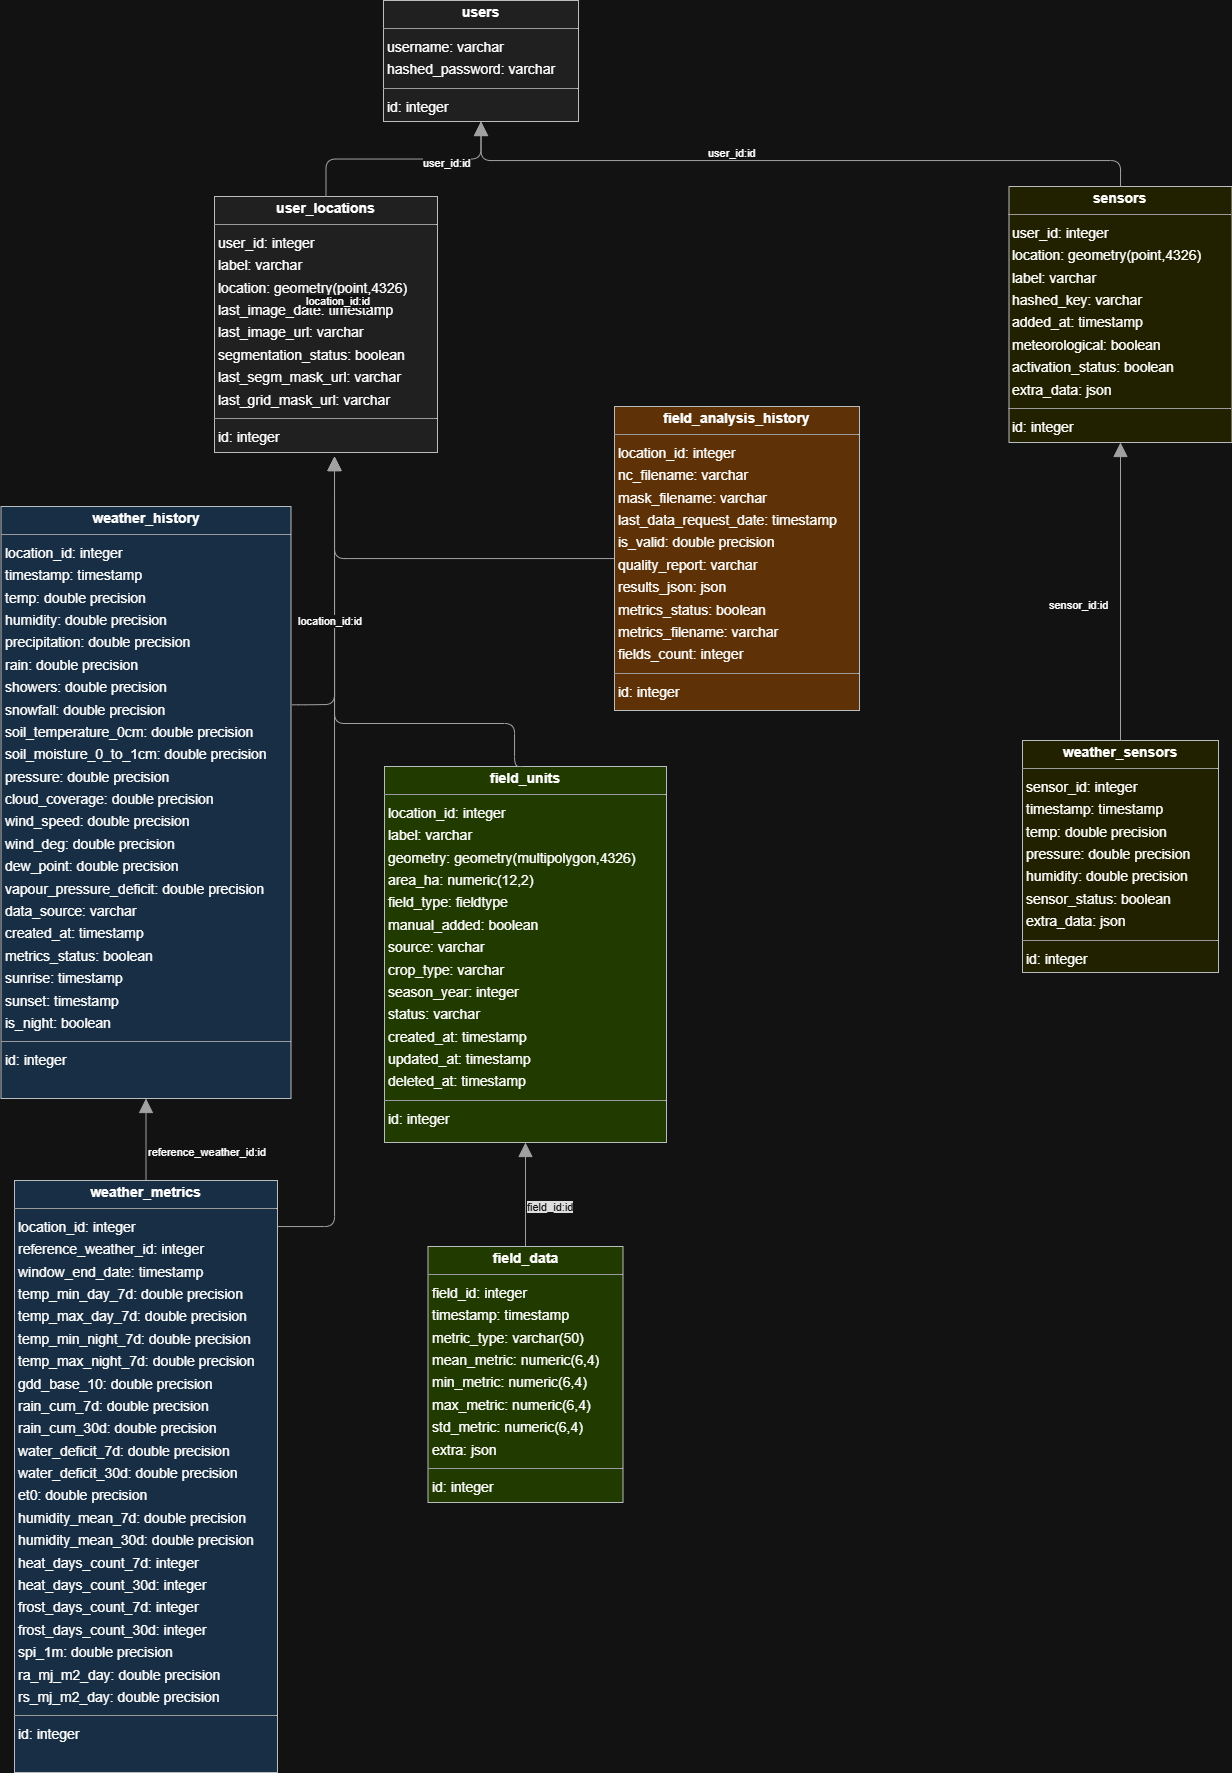

The diagram above was exported from draw.io. Its source (the exported page's mxGraphModel, read from the mxfile embedded in the PNG):
<mxGraphModel dx="2411" dy="1291" grid="1" gridSize="10" guides="1" tooltips="1" connect="1" arrows="1" fold="1" page="0" pageScale="1" pageWidth="827" pageHeight="1169" background="none" math="0" shadow="0">
  <root>
    <mxCell id="0" />
    <mxCell id="1" parent="0" />
    <mxCell id="nZ8lDhq_FhWNrlGaCSVr-3" edge="1" parent="1" source="node2" style="edgeStyle=orthogonalEdgeStyle;rounded=1;orthogonalLoop=1;jettySize=auto;html=1;dashed=0;strokeColor=#595959;align=center;verticalAlign=middle;fontFamily=Helvetica;fontSize=11;fontColor=default;labelBackgroundColor=default;startArrow=none;endArrow=block;endSize=12;">
      <mxGeometry relative="1" as="geometry">
        <Array as="points">
          <mxPoint x="-150" y="262" />
        </Array>
        <mxPoint x="-150" y="160" as="targetPoint" />
      </mxGeometry>
    </mxCell>
    <mxCell id="node2" parent="1" style="verticalAlign=top;align=left;overflow=fill;fontSize=14;fontFamily=Helvetica;html=1;rounded=0;shadow=0;comic=0;labelBackgroundColor=none;strokeWidth=1;fillColor=#ffcc99;strokeColor=#36393d;" value="&lt;p style=&quot;margin:0px;margin-top:4px;text-align:center;&quot;&gt;&lt;b&gt;field_analysis_history&lt;/b&gt;&lt;/p&gt;&lt;hr size=&quot;1&quot;/&gt;&lt;p style=&quot;margin:0 0 0 4px;line-height:1.6;&quot;&gt; location_id: integer&lt;br/&gt; nc_filename: varchar&lt;br/&gt; mask_filename: varchar&lt;br/&gt; last_data_request_date: timestamp&lt;br/&gt; is_valid: double precision&lt;br/&gt; quality_report: varchar&lt;br/&gt; results_json: json&lt;br/&gt; metrics_status: boolean&lt;br/&gt; metrics_filename: varchar&lt;br/&gt; fields_count: integer&lt;/p&gt;&lt;hr size=&quot;1&quot;/&gt;&lt;p style=&quot;margin:0 0 0 4px;line-height:1.6;&quot;&gt; id: integer&lt;/p&gt;" vertex="1">
      <mxGeometry height="304" width="245" x="130" y="110" as="geometry" />
    </mxCell>
    <mxCell id="node8" parent="1" style="verticalAlign=top;align=left;overflow=fill;fontSize=14;fontFamily=Helvetica;html=1;rounded=0;shadow=0;comic=0;labelBackgroundColor=none;strokeWidth=1;fillColor=#cdeb8b;strokeColor=#36393d;" value="&lt;p style=&quot;margin:0px;margin-top:4px;text-align:center;&quot;&gt;&lt;b&gt;field_data&lt;/b&gt;&lt;/p&gt;&lt;hr size=&quot;1&quot;/&gt;&lt;p style=&quot;margin:0 0 0 4px;line-height:1.6;&quot;&gt; field_id: integer&lt;br/&gt; timestamp: timestamp&lt;br/&gt; metric_type: varchar(50)&lt;br/&gt; mean_metric: numeric(6,4)&lt;br/&gt; min_metric: numeric(6,4)&lt;br/&gt; max_metric: numeric(6,4)&lt;br/&gt; std_metric: numeric(6,4)&lt;br/&gt; extra: json&lt;/p&gt;&lt;hr size=&quot;1&quot;/&gt;&lt;p style=&quot;margin:0 0 0 4px;line-height:1.6;&quot;&gt; id: integer&lt;/p&gt;" vertex="1">
      <mxGeometry height="256" width="195" x="-56.5" y="950" as="geometry" />
    </mxCell>
    <mxCell id="node4" parent="1" style="verticalAlign=top;align=left;overflow=fill;fontSize=14;fontFamily=Helvetica;html=1;rounded=0;shadow=0;comic=0;labelBackgroundColor=none;strokeWidth=1;fillColor=#cdeb8b;strokeColor=#36393d;" value="&lt;p style=&quot;margin:0px;margin-top:4px;text-align:center;&quot;&gt;&lt;b&gt;field_units&lt;/b&gt;&lt;/p&gt;&lt;hr size=&quot;1&quot;/&gt;&lt;p style=&quot;margin:0 0 0 4px;line-height:1.6;&quot;&gt; location_id: integer&lt;br/&gt; label: varchar&lt;br/&gt; geometry: geometry(multipolygon,4326)&lt;br/&gt; area_ha: numeric(12,2)&lt;br/&gt; field_type: fieldtype&lt;br/&gt; manual_added: boolean&lt;br/&gt; source: varchar&lt;br/&gt; crop_type: varchar&lt;br/&gt; season_year: integer&lt;br/&gt; status: varchar&lt;br/&gt; created_at: timestamp&lt;br/&gt; updated_at: timestamp&lt;br/&gt; deleted_at: timestamp&lt;/p&gt;&lt;hr size=&quot;1&quot;/&gt;&lt;p style=&quot;margin:0 0 0 4px;line-height:1.6;&quot;&gt; id: integer&lt;/p&gt;" vertex="1">
      <mxGeometry height="376" width="282" x="-100" y="470" as="geometry" />
    </mxCell>
    <mxCell id="node7" parent="1" style="verticalAlign=top;align=left;overflow=fill;fontSize=14;fontFamily=Helvetica;html=1;rounded=0;shadow=0;comic=0;labelBackgroundColor=none;strokeWidth=1;fillColor=#ffff88;strokeColor=#36393d;" value="&lt;p style=&quot;margin:0px;margin-top:4px;text-align:center;&quot;&gt;&lt;b&gt;sensors&lt;/b&gt;&lt;/p&gt;&lt;hr size=&quot;1&quot;/&gt;&lt;p style=&quot;margin:0 0 0 4px;line-height:1.6;&quot;&gt; user_id: integer&lt;br/&gt; location: geometry(point,4326)&lt;br/&gt; label: varchar&lt;br/&gt; hashed_key: varchar&lt;br/&gt; added_at: timestamp&lt;br/&gt; meteorological: boolean&lt;br/&gt; activation_status: boolean&lt;br/&gt; extra_data: json&lt;/p&gt;&lt;hr size=&quot;1&quot;/&gt;&lt;p style=&quot;margin:0 0 0 4px;line-height:1.6;&quot;&gt; id: integer&lt;/p&gt;" vertex="1">
      <mxGeometry height="256" width="223" x="524.5" y="-110" as="geometry" />
    </mxCell>
    <mxCell id="node3" parent="1" style="verticalAlign=top;align=left;overflow=fill;fontSize=14;fontFamily=Helvetica;html=1;rounded=0;shadow=0;comic=0;labelBackgroundColor=none;strokeWidth=1;fillColor=#eeeeee;strokeColor=#36393d;" value="&lt;p style=&quot;margin:0px;margin-top:4px;text-align:center;&quot;&gt;&lt;b&gt;user_locations&lt;/b&gt;&lt;/p&gt;&lt;hr size=&quot;1&quot;/&gt;&lt;p style=&quot;margin:0 0 0 4px;line-height:1.6;&quot;&gt; user_id: integer&lt;br/&gt; label: varchar&lt;br/&gt; location: geometry(point,4326)&lt;br/&gt; last_image_date: timestamp&lt;br/&gt; last_image_url: varchar&lt;br/&gt; segmentation_status: boolean&lt;br/&gt; last_segm_mask_url: varchar&lt;br/&gt; last_grid_mask_url: varchar&lt;/p&gt;&lt;hr size=&quot;1&quot;/&gt;&lt;p style=&quot;margin:0 0 0 4px;line-height:1.6;&quot;&gt; id: integer&lt;/p&gt;" vertex="1">
      <mxGeometry height="256" width="223" x="-270" y="-100" as="geometry" />
    </mxCell>
    <mxCell id="node6" parent="1" style="verticalAlign=top;align=left;overflow=fill;fontSize=14;fontFamily=Helvetica;html=1;rounded=0;shadow=0;comic=0;labelBackgroundColor=none;strokeWidth=1;fillColor=#eeeeee;strokeColor=#36393d;" value="&lt;p style=&quot;margin:0px;margin-top:4px;text-align:center;&quot;&gt;&lt;b&gt;users&lt;/b&gt;&lt;/p&gt;&lt;hr size=&quot;1&quot;/&gt;&lt;p style=&quot;margin:0 0 0 4px;line-height:1.6;&quot;&gt; username: varchar&lt;br/&gt; hashed_password: varchar&lt;/p&gt;&lt;hr size=&quot;1&quot;/&gt;&lt;p style=&quot;margin:0 0 0 4px;line-height:1.6;&quot;&gt; id: integer&lt;/p&gt;" vertex="1">
      <mxGeometry height="121" width="195" x="-101" y="-296" as="geometry" />
    </mxCell>
    <mxCell id="node1" parent="1" style="verticalAlign=top;align=left;overflow=fill;fontSize=14;fontFamily=Helvetica;html=1;rounded=0;shadow=0;comic=0;labelBackgroundColor=none;strokeWidth=1;fillColor=#cce5ff;strokeColor=#36393d;" value="&lt;p style=&quot;margin:0px;margin-top:4px;text-align:center;&quot;&gt;&lt;b&gt;weather_history&lt;/b&gt;&lt;/p&gt;&lt;hr size=&quot;1&quot;/&gt;&lt;p style=&quot;margin:0 0 0 4px;line-height:1.6;&quot;&gt; location_id: integer&lt;br/&gt; timestamp: timestamp&lt;br/&gt; temp: double precision&lt;br/&gt; humidity: double precision&lt;br/&gt; precipitation: double precision&lt;br/&gt; rain: double precision&lt;br/&gt; showers: double precision&lt;br/&gt; snowfall: double precision&lt;br/&gt; soil_temperature_0cm: double precision&lt;br/&gt; soil_moisture_0_to_1cm: double precision&lt;br/&gt; pressure: double precision&lt;br/&gt; cloud_coverage: double precision&lt;br/&gt; wind_speed: double precision&lt;br/&gt; wind_deg: double precision&lt;br/&gt; dew_point: double precision&lt;br/&gt; vapour_pressure_deficit: double precision&lt;br/&gt; data_source: varchar&lt;br/&gt; created_at: timestamp&lt;br/&gt; metrics_status: boolean&lt;br/&gt; sunrise: timestamp&lt;br/&gt; sunset: timestamp&lt;br/&gt; is_night: boolean&lt;/p&gt;&lt;hr size=&quot;1&quot;/&gt;&lt;p style=&quot;margin:0 0 0 4px;line-height:1.6;&quot;&gt; id: integer&lt;/p&gt;" vertex="1">
      <mxGeometry height="592" width="290" x="-483.5" y="210" as="geometry" />
    </mxCell>
    <mxCell id="nZ8lDhq_FhWNrlGaCSVr-1" edge="1" parent="1" source="node5" style="edgeStyle=orthogonalEdgeStyle;rounded=1;orthogonalLoop=1;jettySize=auto;html=1;entryX=0.5;entryY=1;entryDx=0;entryDy=0;dashed=0;strokeColor=#595959;align=left;verticalAlign=top;fontFamily=Helvetica;fontSize=11;fontColor=default;labelBackgroundColor=default;startArrow=none;endArrow=block;endSize=12;fontStyle=0;" target="node1" value="reference_weather_id:id">
      <mxGeometry relative="1" as="geometry" />
    </mxCell>
    <mxCell id="nZ8lDhq_FhWNrlGaCSVr-2" edge="1" parent="1" source="node5" style="edgeStyle=orthogonalEdgeStyle;rounded=1;orthogonalLoop=1;jettySize=auto;html=1;dashed=0;strokeColor=#595959;align=center;verticalAlign=middle;fontFamily=Helvetica;fontSize=11;fontColor=default;labelBackgroundColor=default;startArrow=none;endArrow=block;endSize=12;">
      <mxGeometry relative="1" as="geometry">
        <Array as="points">
          <mxPoint x="-150" y="930" />
        </Array>
        <mxPoint x="-150" y="160" as="targetPoint" />
      </mxGeometry>
    </mxCell>
    <mxCell id="node5" parent="1" style="verticalAlign=top;align=left;overflow=fill;fontSize=14;fontFamily=Helvetica;html=1;rounded=0;shadow=0;comic=0;labelBackgroundColor=none;strokeWidth=1;fillColor=#cce5ff;strokeColor=#36393d;" value="&lt;p style=&quot;margin:0px;margin-top:4px;text-align:center;&quot;&gt;&lt;b&gt;weather_metrics&lt;/b&gt;&lt;/p&gt;&lt;hr size=&quot;1&quot;/&gt;&lt;p style=&quot;margin:0 0 0 4px;line-height:1.6;&quot;&gt; location_id: integer&lt;br/&gt; reference_weather_id: integer&lt;br/&gt; window_end_date: timestamp&lt;br/&gt; temp_min_day_7d: double precision&lt;br/&gt; temp_max_day_7d: double precision&lt;br/&gt; temp_min_night_7d: double precision&lt;br/&gt; temp_max_night_7d: double precision&lt;br/&gt; gdd_base_10: double precision&lt;br/&gt; rain_cum_7d: double precision&lt;br/&gt; rain_cum_30d: double precision&lt;br/&gt; water_deficit_7d: double precision&lt;br/&gt; water_deficit_30d: double precision&lt;br/&gt; et0: double precision&lt;br/&gt; humidity_mean_7d: double precision&lt;br/&gt; humidity_mean_30d: double precision&lt;br/&gt; heat_days_count_7d: integer&lt;br/&gt; heat_days_count_30d: integer&lt;br/&gt; frost_days_count_7d: integer&lt;br/&gt; frost_days_count_30d: integer&lt;br/&gt; spi_1m: double precision&lt;br/&gt; ra_mj_m2_day: double precision&lt;br/&gt; rs_mj_m2_day: double precision&lt;/p&gt;&lt;hr size=&quot;1&quot;/&gt;&lt;p style=&quot;margin:0 0 0 4px;line-height:1.6;&quot;&gt; id: integer&lt;/p&gt;" vertex="1">
      <mxGeometry height="592" width="263" x="-470" y="884" as="geometry" />
    </mxCell>
    <mxCell id="node0" parent="1" style="verticalAlign=top;align=left;overflow=fill;fontSize=14;fontFamily=Helvetica;html=1;rounded=0;shadow=0;comic=0;labelBackgroundColor=none;strokeWidth=1;fillColor=#ffff88;strokeColor=#36393d;" value="&lt;p style=&quot;margin:0px;margin-top:4px;text-align:center;&quot;&gt;&lt;b&gt;weather_sensors&lt;/b&gt;&lt;/p&gt;&lt;hr size=&quot;1&quot;/&gt;&lt;p style=&quot;margin:0 0 0 4px;line-height:1.6;&quot;&gt; sensor_id: integer&lt;br/&gt; timestamp: timestamp&lt;br/&gt; temp: double precision&lt;br/&gt; pressure: double precision&lt;br/&gt; humidity: double precision&lt;br/&gt; sensor_status: boolean&lt;br/&gt; extra_data: json&lt;/p&gt;&lt;hr size=&quot;1&quot;/&gt;&lt;p style=&quot;margin:0 0 0 4px;line-height:1.6;&quot;&gt; id: integer&lt;/p&gt;" vertex="1">
      <mxGeometry height="232" width="196" x="538" y="444" as="geometry" />
    </mxCell>
    <mxCell id="edge4" edge="1" parent="1" source="node8" style="html=1;rounded=1;edgeStyle=orthogonalEdgeStyle;dashed=0;startArrow=none;endArrow=block;endSize=12;strokeColor=#595959;exitX=0.500;exitY=0.000;exitDx=0;exitDy=0;entryX=0.500;entryY=1.000;entryDx=0;entryDy=0;fontFamily=Helvetica;fontSize=11;fontColor=default;fontStyle=0;align=left;verticalAlign=top;labelBackgroundColor=default;" target="node4" value="&lt;span style=&quot;color: rgb(255, 255, 255); font-family: Helvetica; font-size: 11px; font-style: normal; font-variant-ligatures: normal; font-variant-caps: normal; font-weight: 400; letter-spacing: normal; orphans: 2; text-align: left; text-indent: 0px; text-transform: none; widows: 2; word-spacing: 0px; -webkit-text-stroke-width: 0px; white-space: nowrap; background-color: rgb(18, 18, 18); text-decoration-thickness: initial; text-decoration-style: initial; text-decoration-color: initial; float: none; display: inline !important;&quot;&gt;field_id:id&lt;/span&gt;">
      <mxGeometry height="50" relative="1" width="50" as="geometry">
        <Array as="points" />
      </mxGeometry>
    </mxCell>
    <mxCell id="label26" connectable="0" parent="edge4" style="edgeLabel;resizable=0;html=1;align=left;verticalAlign=top;strokeColor=default;fontFamily=Helvetica;fontSize=11;fontColor=default;fontStyle=0;labelBackgroundColor=default;" value="" vertex="1">
      <mxGeometry x="-61" y="1460" as="geometry" />
    </mxCell>
    <mxCell id="edge2" edge="1" parent="1" source="node4" style="html=1;rounded=1;edgeStyle=orthogonalEdgeStyle;dashed=0;startArrow=none;endArrow=block;endSize=12;strokeColor=#595959;exitX=0.491;exitY=0.000;exitDx=0;exitDy=0;" value="">
      <mxGeometry height="50" relative="1" width="50" as="geometry">
        <Array as="points">
          <mxPoint x="30" y="470" />
          <mxPoint x="30" y="427" />
          <mxPoint x="-150" y="427" />
        </Array>
        <mxPoint x="-150" y="160" as="targetPoint" />
      </mxGeometry>
    </mxCell>
    <mxCell id="label14" connectable="0" parent="edge2" style="edgeLabel;resizable=0;html=1;align=left;verticalAlign=top;strokeColor=default;" value="location_id:id" vertex="1">
      <mxGeometry x="-180" y="-8" as="geometry" />
    </mxCell>
    <mxCell id="edge5" edge="1" parent="1" source="node7" style="html=1;rounded=1;edgeStyle=orthogonalEdgeStyle;dashed=0;startArrow=none;endArrow=block;endSize=12;strokeColor=#595959;exitX=0.500;exitY=0.000;exitDx=0;exitDy=0;entryX=0.500;entryY=1.000;entryDx=0;entryDy=0;" target="node6" value="">
      <mxGeometry height="50" relative="1" width="50" as="geometry">
        <Array as="points">
          <mxPoint x="636" y="-136" />
          <mxPoint x="-4" y="-136" />
        </Array>
      </mxGeometry>
    </mxCell>
    <mxCell id="label32" connectable="0" parent="edge5" style="edgeLabel;resizable=0;html=1;align=left;verticalAlign=top;strokeColor=default;" value="user_id:id" vertex="1">
      <mxGeometry x="222" y="-156" as="geometry" />
    </mxCell>
    <mxCell id="edge1" edge="1" parent="1" source="node3" style="html=1;rounded=1;edgeStyle=orthogonalEdgeStyle;dashed=0;startArrow=none;endArrow=block;endSize=12;strokeColor=#595959;exitX=0.500;exitY=0.000;exitDx=0;exitDy=0;entryX=0.500;entryY=1.000;entryDx=0;entryDy=0;" target="node6" value="">
      <mxGeometry height="50" relative="1" width="50" as="geometry">
        <Array as="points" />
      </mxGeometry>
    </mxCell>
    <mxCell id="label8" connectable="0" parent="edge1" style="edgeLabel;resizable=0;html=1;align=left;verticalAlign=top;strokeColor=default;" value="user_id:id" vertex="1">
      <mxGeometry x="-63" y="-146" as="geometry" />
    </mxCell>
    <mxCell id="edge0" edge="1" parent="1" source="node1" style="html=1;rounded=1;edgeStyle=orthogonalEdgeStyle;dashed=0;startArrow=none;endArrow=block;endSize=12;strokeColor=#595959;exitX=1.003;exitY=0.335;exitDx=0;exitDy=0;exitPerimeter=0;" value="">
      <mxGeometry height="50" relative="1" width="50" as="geometry">
        <Array as="points">
          <mxPoint x="-179" y="408" />
          <mxPoint x="-150" y="408" />
        </Array>
        <mxPoint x="-150" y="160" as="targetPoint" />
      </mxGeometry>
    </mxCell>
    <mxCell id="label2" connectable="0" parent="edge0" style="edgeLabel;resizable=0;html=1;align=left;verticalAlign=top;strokeColor=default;" value="location_id:id" vertex="1">
      <mxGeometry x="-188" y="312" as="geometry" />
    </mxCell>
    <mxCell id="edge3" edge="1" parent="1" source="node0" style="html=1;rounded=1;edgeStyle=orthogonalEdgeStyle;dashed=0;startArrow=none;endArrow=block;endSize=12;strokeColor=#595959;exitX=0.500;exitY=0.000;exitDx=0;exitDy=0;entryX=0.500;entryY=1.000;entryDx=0;entryDy=0;" target="node7" value="">
      <mxGeometry height="50" relative="1" width="50" as="geometry">
        <Array as="points" />
      </mxGeometry>
    </mxCell>
    <mxCell id="label20" connectable="0" parent="edge3" style="edgeLabel;resizable=0;html=1;align=left;verticalAlign=top;strokeColor=default;" value="sensor_id:id" vertex="1">
      <mxGeometry x="563" y="296" as="geometry" />
    </mxCell>
  </root>
</mxGraphModel>